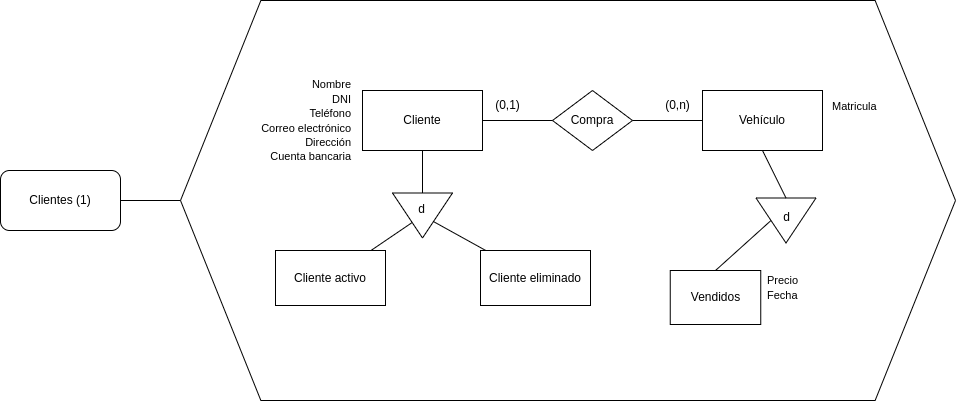

The diagram above was exported from draw.io. Its source (the exported page's mxGraphModel, read from the mxfile embedded in the PNG):
<mxGraphModel dx="963" dy="532" grid="1" gridSize="10" guides="1" tooltips="1" connect="1" arrows="1" fold="1" page="1" pageScale="1" pageWidth="827" pageHeight="1169" math="0" shadow="0">
  <root>
    <mxCell id="0" />
    <mxCell id="1" parent="0" />
    <mxCell id="WrqhC5bpP-JwNXdutQsR-10" value="" style="verticalLabelPosition=bottom;verticalAlign=top;html=1;shape=hexagon;perimeter=hexagonPerimeter2;arcSize=6;size=0.1037037037037037;" parent="1" vertex="1">
      <mxGeometry x="220" y="610" width="775" height="400" as="geometry" />
    </mxCell>
    <mxCell id="XU1FDe65F-yVGZzhQzed-21" value="Cliente" style="rounded=0;whiteSpace=wrap;html=1;" parent="1" vertex="1">
      <mxGeometry x="402" y="700" width="120" height="60" as="geometry" />
    </mxCell>
    <mxCell id="XU1FDe65F-yVGZzhQzed-22" value="Compra" style="rhombus;whiteSpace=wrap;html=1;" parent="1" vertex="1">
      <mxGeometry x="592" y="700" width="80" height="60" as="geometry" />
    </mxCell>
    <mxCell id="XU1FDe65F-yVGZzhQzed-23" value="Vehículo" style="whiteSpace=wrap;html=1;" parent="1" vertex="1">
      <mxGeometry x="742" y="700" width="120" height="60" as="geometry" />
    </mxCell>
    <mxCell id="a-2qxhmEpsz2nVPCIuAu-1" value="&lt;font style=&quot;font-size: 11px;&quot;&gt;Nombre&lt;br&gt;DNI&lt;br&gt;Teléfono&lt;br&gt;Correo electrónico&lt;br&gt;Dirección&lt;br&gt;Cuenta bancaria&lt;/font&gt;" style="text;html=1;align=right;verticalAlign=middle;resizable=0;points=[];autosize=1;strokeColor=none;fillColor=none;" parent="1" vertex="1">
      <mxGeometry x="282" y="680" width="110" height="100" as="geometry" />
    </mxCell>
    <mxCell id="eVu7KsOh2HK77W3rpMrJ-2" value="&lt;span style=&quot;font-size: 11px;&quot;&gt;Matricula&lt;br&gt;&lt;/span&gt;" style="text;html=1;align=left;verticalAlign=middle;resizable=0;points=[];autosize=1;strokeColor=none;fillColor=none;" parent="1" vertex="1">
      <mxGeometry x="869.5" y="701" width="70" height="30" as="geometry" />
    </mxCell>
    <mxCell id="eVu7KsOh2HK77W3rpMrJ-3" value="" style="endArrow=none;html=1;rounded=0;" parent="1" source="XU1FDe65F-yVGZzhQzed-21" target="XU1FDe65F-yVGZzhQzed-22" edge="1">
      <mxGeometry width="50" height="50" relative="1" as="geometry">
        <mxPoint x="622" y="620" as="sourcePoint" />
        <mxPoint x="672" y="570" as="targetPoint" />
      </mxGeometry>
    </mxCell>
    <mxCell id="eVu7KsOh2HK77W3rpMrJ-4" value="" style="endArrow=none;html=1;rounded=0;" parent="1" source="XU1FDe65F-yVGZzhQzed-22" target="XU1FDe65F-yVGZzhQzed-23" edge="1">
      <mxGeometry width="50" height="50" relative="1" as="geometry">
        <mxPoint x="622" y="620" as="sourcePoint" />
        <mxPoint x="672" y="570" as="targetPoint" />
      </mxGeometry>
    </mxCell>
    <mxCell id="eVu7KsOh2HK77W3rpMrJ-5" value="(0,1)" style="text;html=1;align=center;verticalAlign=middle;resizable=0;points=[];autosize=1;strokeColor=none;fillColor=none;" parent="1" vertex="1">
      <mxGeometry x="522" y="700" width="50" height="30" as="geometry" />
    </mxCell>
    <mxCell id="esQkhl51gqfT3-nR8aRT-1" value="(0,n)" style="text;html=1;align=center;verticalAlign=middle;resizable=0;points=[];autosize=1;strokeColor=none;fillColor=none;" parent="1" vertex="1">
      <mxGeometry x="692" y="700" width="50" height="30" as="geometry" />
    </mxCell>
    <mxCell id="WrqhC5bpP-JwNXdutQsR-2" value="" style="triangle;whiteSpace=wrap;html=1;rotation=90;" parent="1" vertex="1">
      <mxGeometry x="439.5" y="795" width="45" height="60" as="geometry" />
    </mxCell>
    <mxCell id="WrqhC5bpP-JwNXdutQsR-3" value="d" style="text;html=1;align=center;verticalAlign=middle;resizable=0;points=[];autosize=1;strokeColor=none;fillColor=none;" parent="1" vertex="1">
      <mxGeometry x="446" y="803.9999999999999" width="30" height="30" as="geometry" />
    </mxCell>
    <mxCell id="WrqhC5bpP-JwNXdutQsR-4" value="Cliente eliminado" style="rounded=0;whiteSpace=wrap;html=1;" parent="1" vertex="1">
      <mxGeometry x="520" y="860" width="110" height="55" as="geometry" />
    </mxCell>
    <mxCell id="WrqhC5bpP-JwNXdutQsR-5" value="Cliente activo" style="rounded=0;whiteSpace=wrap;html=1;" parent="1" vertex="1">
      <mxGeometry x="315" y="860" width="110" height="55" as="geometry" />
    </mxCell>
    <mxCell id="WrqhC5bpP-JwNXdutQsR-7" value="" style="endArrow=none;html=1;rounded=0;" parent="1" source="WrqhC5bpP-JwNXdutQsR-5" target="WrqhC5bpP-JwNXdutQsR-2" edge="1">
      <mxGeometry width="50" height="50" relative="1" as="geometry">
        <mxPoint x="400" y="880" as="sourcePoint" />
        <mxPoint x="450" y="830" as="targetPoint" />
      </mxGeometry>
    </mxCell>
    <mxCell id="WrqhC5bpP-JwNXdutQsR-8" value="" style="endArrow=none;html=1;rounded=0;" parent="1" source="WrqhC5bpP-JwNXdutQsR-4" target="WrqhC5bpP-JwNXdutQsR-2" edge="1">
      <mxGeometry width="50" height="50" relative="1" as="geometry">
        <mxPoint x="420.48" y="870" as="sourcePoint" />
        <mxPoint x="461.67581047381543" y="842.0137157107233" as="targetPoint" />
      </mxGeometry>
    </mxCell>
    <mxCell id="WrqhC5bpP-JwNXdutQsR-9" value="" style="endArrow=none;html=1;rounded=0;" parent="1" source="WrqhC5bpP-JwNXdutQsR-2" target="XU1FDe65F-yVGZzhQzed-21" edge="1">
      <mxGeometry width="50" height="50" relative="1" as="geometry">
        <mxPoint x="622" y="810" as="sourcePoint" />
        <mxPoint x="672" y="760" as="targetPoint" />
      </mxGeometry>
    </mxCell>
    <mxCell id="WrqhC5bpP-JwNXdutQsR-11" value="Clientes (1)" style="rounded=1;whiteSpace=wrap;html=1;" parent="1" vertex="1">
      <mxGeometry x="40" y="780" width="120" height="60" as="geometry" />
    </mxCell>
    <mxCell id="WrqhC5bpP-JwNXdutQsR-12" value="" style="endArrow=none;html=1;rounded=0;" parent="1" source="WrqhC5bpP-JwNXdutQsR-10" target="WrqhC5bpP-JwNXdutQsR-11" edge="1">
      <mxGeometry width="50" height="50" relative="1" as="geometry">
        <mxPoint x="240" y="282.5" as="sourcePoint" />
        <mxPoint x="190" y="282.5" as="targetPoint" />
      </mxGeometry>
    </mxCell>
    <mxCell id="AQRMCxxA9ToGJcuvnps5-1" value="Vendidos" style="rounded=0;whiteSpace=wrap;html=1;" vertex="1" parent="1">
      <mxGeometry x="709.75" y="880" width="90.5" height="54" as="geometry" />
    </mxCell>
    <mxCell id="AQRMCxxA9ToGJcuvnps5-2" value="&lt;font style=&quot;font-size: 11px;&quot;&gt;Precio&lt;br&gt;Fecha&lt;/font&gt;" style="text;html=1;align=left;verticalAlign=middle;resizable=0;points=[];autosize=1;strokeColor=none;fillColor=none;" vertex="1" parent="1">
      <mxGeometry x="805" y="877" width="50" height="40" as="geometry" />
    </mxCell>
    <mxCell id="AQRMCxxA9ToGJcuvnps5-3" value="" style="triangle;whiteSpace=wrap;html=1;rotation=90;" vertex="1" parent="1">
      <mxGeometry x="803" y="800" width="45" height="60" as="geometry" />
    </mxCell>
    <mxCell id="AQRMCxxA9ToGJcuvnps5-4" value="d" style="text;html=1;align=center;verticalAlign=middle;resizable=0;points=[];autosize=1;strokeColor=none;fillColor=none;" vertex="1" parent="1">
      <mxGeometry x="810.5" y="812" width="30" height="30" as="geometry" />
    </mxCell>
    <mxCell id="AQRMCxxA9ToGJcuvnps5-5" value="" style="endArrow=none;html=1;rounded=0;fontSize=11;entryX=0.5;entryY=1;entryDx=0;entryDy=0;exitX=0;exitY=0.5;exitDx=0;exitDy=0;" edge="1" parent="1" source="AQRMCxxA9ToGJcuvnps5-3" target="XU1FDe65F-yVGZzhQzed-23">
      <mxGeometry width="50" height="50" relative="1" as="geometry">
        <mxPoint x="690" y="910" as="sourcePoint" />
        <mxPoint x="814.5" y="766" as="targetPoint" />
      </mxGeometry>
    </mxCell>
    <mxCell id="AQRMCxxA9ToGJcuvnps5-6" value="" style="endArrow=none;html=1;rounded=0;fontSize=11;entryX=0.5;entryY=1;entryDx=0;entryDy=0;exitX=0.5;exitY=0;exitDx=0;exitDy=0;" edge="1" parent="1" source="AQRMCxxA9ToGJcuvnps5-1" target="AQRMCxxA9ToGJcuvnps5-3">
      <mxGeometry width="50" height="50" relative="1" as="geometry">
        <mxPoint x="690" y="910" as="sourcePoint" />
        <mxPoint x="740" y="860" as="targetPoint" />
      </mxGeometry>
    </mxCell>
  </root>
</mxGraphModel>